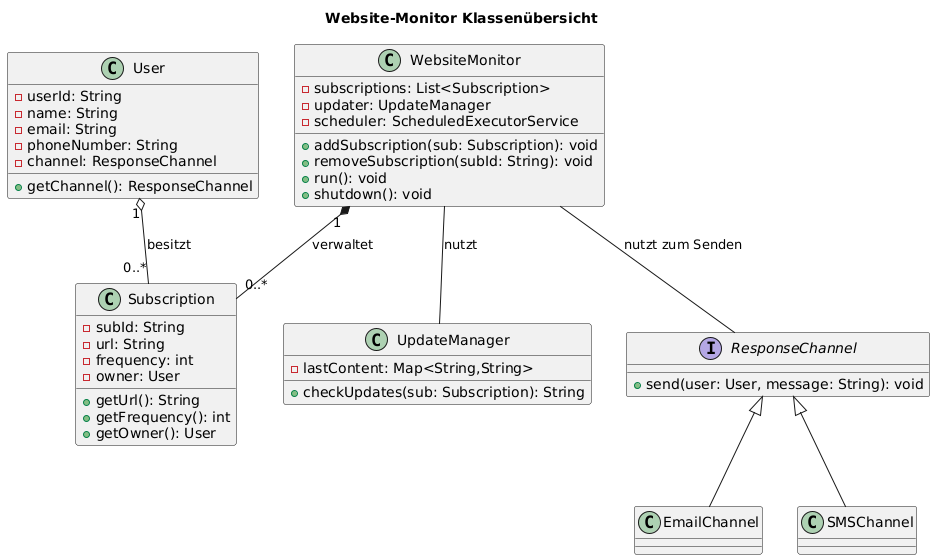

The diagram above was rendered by PlantUML. Its source (embedded in the PNG):
@startuml
title Website-Monitor Klassenübersicht

interface ResponseChannel {
  +send(user: User, message: String): void
}
class EmailChannel
class SMSChannel
ResponseChannel <|-- EmailChannel
ResponseChannel <|-- SMSChannel

class User {
  - userId: String
  - name: String
  - email: String
  - phoneNumber: String
  - channel: ResponseChannel
  + getChannel(): ResponseChannel
}
class Subscription {
  - subId: String
  - url: String
  - frequency: int
  - owner: User
  + getUrl(): String
  + getFrequency(): int
  + getOwner(): User
}

class UpdateManager {
  - lastContent: Map<String,String>
  + checkUpdates(sub: Subscription): String
}
class WebsiteMonitor {
  - subscriptions: List<Subscription>
  - updater: UpdateManager
  - scheduler: ScheduledExecutorService
  + addSubscription(sub: Subscription): void
  + removeSubscription(subId: String): void
  + run(): void
  + shutdown(): void
}

User "1" o-- "0..*" Subscription : besitzt

WebsiteMonitor "1" *-- "0..*" Subscription : verwaltet
WebsiteMonitor -- UpdateManager : nutzt
WebsiteMonitor -- ResponseChannel : nutzt zum Senden
@enduml